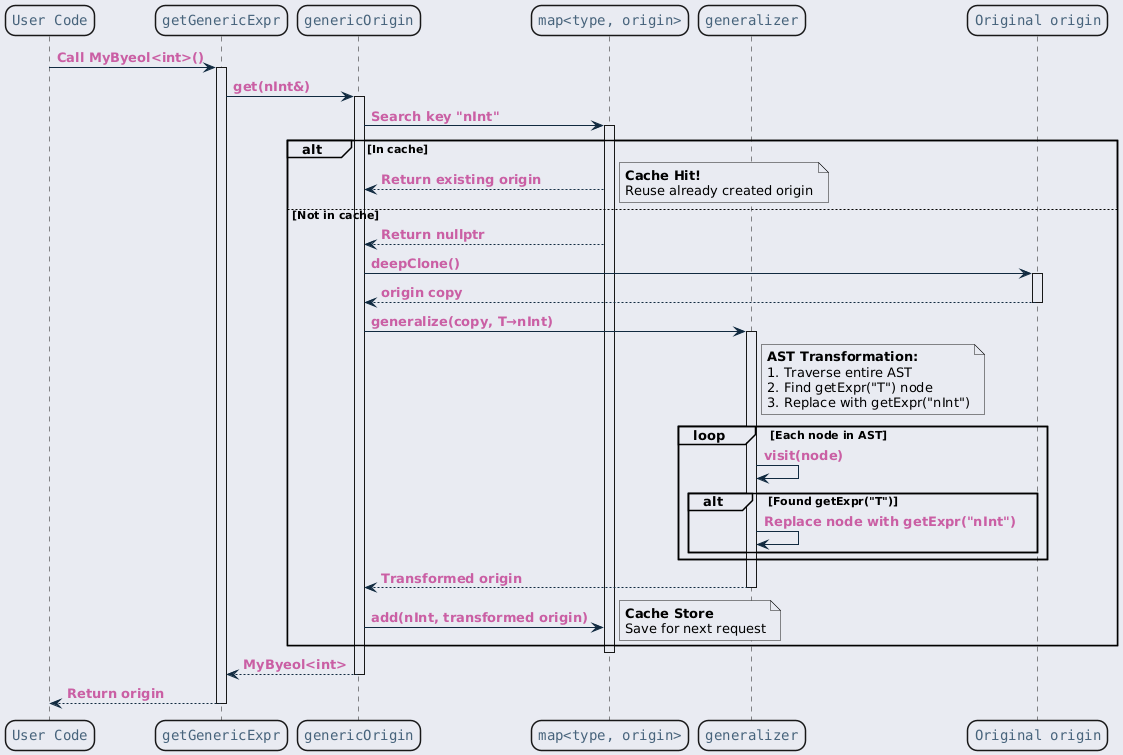

The diagram above was rendered by PlantUML. Its source (embedded in the PNG):
@startuml inline_umlgraph_25.png
<style>
  root {
    BackGroundColor: #E9EBF2;
  }
  class, node, object, participant, actor, boundary, control, entity, database, collections, queue {
    LineThickness: 1.5;
    HorizontalAlignment center;
    FontColor: #47637b;
    FontSize: 14;
    FontName: "Courier";
    RoundCorner: 20;
  }
  arrow {
    LineColor: #112a40;
    FontColor: #ca5fa4;
    FontStyle: "bold"
  }
  visibilityIcon {
    protected {
      LineColor DarkGoldenRod
      BackgroundColor DarkGoldenRod
    }
}
</style>
participant "User Code" as user
participant "getGenericExpr" as expr
participant "genericOrigin" as genOrigin
participant "map<type, origin>" as cache
participant "generalizer" as gen
participant "Original origin" as org

user -> expr : Call MyByeol<int>()
activate expr

expr -> genOrigin : get(nInt&)
activate genOrigin

genOrigin -> cache : Search key "nInt"
activate cache

alt In cache
    cache --> genOrigin : Return existing origin
    note right
      <b>Cache Hit!</b>
      Reuse already created origin
    end note

else Not in cache
    cache --> genOrigin : Return nullptr

    genOrigin -> org : deepClone()
    activate org
    org --> genOrigin : origin copy
    deactivate org

    genOrigin -> gen : generalize(copy, T→nInt)
    activate gen

    note right of gen
      <b>AST Transformation:</b>
      1. Traverse entire AST
      2. Find getExpr("T") node
      3. Replace with getExpr("nInt")
    end note

    loop Each node in AST
        gen -> gen : visit(node)
        alt Found getExpr("T")
            gen -> gen : Replace node with getExpr("nInt")
        end
    end

    gen --> genOrigin : Transformed origin
    deactivate gen

    genOrigin -> cache : add(nInt, transformed origin)
    note right
      <b>Cache Store</b>
      Save for next request
    end note
end

deactivate cache

genOrigin --> expr : MyByeol<int>
deactivate genOrigin

expr --> user : Return origin
deactivate expr
@enduml